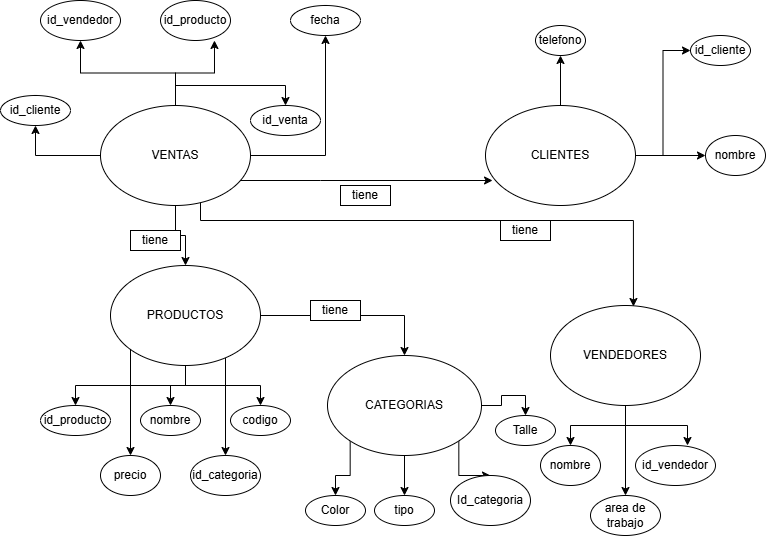

The diagram above was exported from draw.io. Its source (the exported page's mxGraphModel, read from the mxfile embedded in the PNG):
<mxGraphModel dx="717" dy="394" grid="1" gridSize="10" guides="1" tooltips="1" connect="1" arrows="1" fold="1" page="1" pageScale="1" pageWidth="827" pageHeight="1169" math="0" shadow="0">
  <root>
    <mxCell id="0" />
    <mxCell id="1" parent="0" />
    <mxCell id="DRU1F_Hwz6q_XWVNLl8L-38" edge="1" parent="1" source="DRU1F_Hwz6q_XWVNLl8L-8" style="edgeStyle=orthogonalEdgeStyle;rounded=0;orthogonalLoop=1;jettySize=auto;html=1;entryX=0.5;entryY=1;entryDx=0;entryDy=0;" target="DRU1F_Hwz6q_XWVNLl8L-13">
      <mxGeometry relative="1" as="geometry" />
    </mxCell>
    <mxCell id="DRU1F_Hwz6q_XWVNLl8L-39" edge="1" parent="1" source="DRU1F_Hwz6q_XWVNLl8L-8" style="edgeStyle=orthogonalEdgeStyle;rounded=0;orthogonalLoop=1;jettySize=auto;html=1;entryX=0;entryY=0.5;entryDx=0;entryDy=0;" target="DRU1F_Hwz6q_XWVNLl8L-15">
      <mxGeometry relative="1" as="geometry" />
    </mxCell>
    <mxCell id="DRU1F_Hwz6q_XWVNLl8L-40" edge="1" parent="1" source="DRU1F_Hwz6q_XWVNLl8L-8" style="edgeStyle=orthogonalEdgeStyle;rounded=0;orthogonalLoop=1;jettySize=auto;html=1;entryX=0;entryY=0.5;entryDx=0;entryDy=0;" target="DRU1F_Hwz6q_XWVNLl8L-14">
      <mxGeometry relative="1" as="geometry" />
    </mxCell>
    <mxCell id="DRU1F_Hwz6q_XWVNLl8L-8" parent="1" style="ellipse;whiteSpace=wrap;html=1;" value="CLIENTES" vertex="1">
      <mxGeometry height="100" width="150" x="495" y="155" as="geometry" />
    </mxCell>
    <mxCell id="DRU1F_Hwz6q_XWVNLl8L-31" edge="1" parent="1" source="DRU1F_Hwz6q_XWVNLl8L-9" style="edgeStyle=orthogonalEdgeStyle;rounded=0;orthogonalLoop=1;jettySize=auto;html=1;entryX=0.5;entryY=1;entryDx=0;entryDy=0;" target="DRU1F_Hwz6q_XWVNLl8L-29">
      <mxGeometry relative="1" as="geometry" />
    </mxCell>
    <mxCell id="DRU1F_Hwz6q_XWVNLl8L-32" edge="1" parent="1" source="DRU1F_Hwz6q_XWVNLl8L-9" style="edgeStyle=orthogonalEdgeStyle;rounded=0;orthogonalLoop=1;jettySize=auto;html=1;entryX=0.5;entryY=1;entryDx=0;entryDy=0;" target="DRU1F_Hwz6q_XWVNLl8L-25">
      <mxGeometry relative="1" as="geometry" />
    </mxCell>
    <mxCell id="DRU1F_Hwz6q_XWVNLl8L-34" edge="1" parent="1" source="DRU1F_Hwz6q_XWVNLl8L-9" style="edgeStyle=orthogonalEdgeStyle;rounded=0;orthogonalLoop=1;jettySize=auto;html=1;entryX=0.5;entryY=1;entryDx=0;entryDy=0;" target="DRU1F_Hwz6q_XWVNLl8L-27">
      <mxGeometry relative="1" as="geometry" />
    </mxCell>
    <mxCell id="DRU1F_Hwz6q_XWVNLl8L-35" edge="1" parent="1" source="DRU1F_Hwz6q_XWVNLl8L-9" style="edgeStyle=orthogonalEdgeStyle;rounded=0;orthogonalLoop=1;jettySize=auto;html=1;entryX=0.5;entryY=0;entryDx=0;entryDy=0;" target="DRU1F_Hwz6q_XWVNLl8L-28">
      <mxGeometry relative="1" as="geometry" />
    </mxCell>
    <mxCell id="DRU1F_Hwz6q_XWVNLl8L-51" edge="1" parent="1" source="DRU1F_Hwz6q_XWVNLl8L-9" style="edgeStyle=orthogonalEdgeStyle;rounded=0;orthogonalLoop=1;jettySize=auto;html=1;entryX=0.5;entryY=0;entryDx=0;entryDy=0;" target="DRU1F_Hwz6q_XWVNLl8L-10">
      <mxGeometry relative="1" as="geometry" />
    </mxCell>
    <mxCell id="DRU1F_Hwz6q_XWVNLl8L-9" parent="1" style="ellipse;whiteSpace=wrap;html=1;" value="VENTAS" vertex="1">
      <mxGeometry height="100" width="150" x="110" y="155" as="geometry" />
    </mxCell>
    <mxCell id="DRU1F_Hwz6q_XWVNLl8L-41" edge="1" parent="1" source="DRU1F_Hwz6q_XWVNLl8L-10" style="edgeStyle=orthogonalEdgeStyle;rounded=0;orthogonalLoop=1;jettySize=auto;html=1;entryX=0.5;entryY=0;entryDx=0;entryDy=0;" target="DRU1F_Hwz6q_XWVNLl8L-16">
      <mxGeometry relative="1" as="geometry" />
    </mxCell>
    <mxCell id="DRU1F_Hwz6q_XWVNLl8L-42" edge="1" parent="1" source="DRU1F_Hwz6q_XWVNLl8L-10" style="edgeStyle=orthogonalEdgeStyle;rounded=0;orthogonalLoop=1;jettySize=auto;html=1;" target="DRU1F_Hwz6q_XWVNLl8L-17">
      <mxGeometry relative="1" as="geometry" />
    </mxCell>
    <mxCell id="DRU1F_Hwz6q_XWVNLl8L-43" edge="1" parent="1" source="DRU1F_Hwz6q_XWVNLl8L-10" style="edgeStyle=orthogonalEdgeStyle;rounded=0;orthogonalLoop=1;jettySize=auto;html=1;entryX=0.5;entryY=0;entryDx=0;entryDy=0;" target="DRU1F_Hwz6q_XWVNLl8L-18">
      <mxGeometry relative="1" as="geometry" />
    </mxCell>
    <mxCell id="DRU1F_Hwz6q_XWVNLl8L-44" edge="1" parent="1" source="DRU1F_Hwz6q_XWVNLl8L-10" style="edgeStyle=orthogonalEdgeStyle;rounded=0;orthogonalLoop=1;jettySize=auto;html=1;entryX=0.5;entryY=0;entryDx=0;entryDy=0;" target="DRU1F_Hwz6q_XWVNLl8L-19">
      <mxGeometry relative="1" as="geometry">
        <Array as="points">
          <mxPoint x="140" y="435" />
          <mxPoint x="140" y="435" />
        </Array>
      </mxGeometry>
    </mxCell>
    <mxCell id="DRU1F_Hwz6q_XWVNLl8L-45" edge="1" parent="1" source="DRU1F_Hwz6q_XWVNLl8L-10" style="edgeStyle=orthogonalEdgeStyle;rounded=0;orthogonalLoop=1;jettySize=auto;html=1;entryX=0.5;entryY=0;entryDx=0;entryDy=0;" target="DRU1F_Hwz6q_XWVNLl8L-20">
      <mxGeometry relative="1" as="geometry">
        <Array as="points">
          <mxPoint x="235" y="435" />
          <mxPoint x="235" y="435" />
        </Array>
      </mxGeometry>
    </mxCell>
    <mxCell id="DRU1F_Hwz6q_XWVNLl8L-50" edge="1" parent="1" source="DRU1F_Hwz6q_XWVNLl8L-10" style="edgeStyle=orthogonalEdgeStyle;rounded=0;orthogonalLoop=1;jettySize=auto;html=1;entryX=0.5;entryY=0;entryDx=0;entryDy=0;" target="DRU1F_Hwz6q_XWVNLl8L-11">
      <mxGeometry relative="1" as="geometry" />
    </mxCell>
    <mxCell id="DRU1F_Hwz6q_XWVNLl8L-10" parent="1" style="ellipse;whiteSpace=wrap;html=1;" value="PRODUCTOS" vertex="1">
      <mxGeometry height="100" width="150" x="120" y="315" as="geometry" />
    </mxCell>
    <mxCell id="DRU1F_Hwz6q_XWVNLl8L-46" edge="1" parent="1" source="DRU1F_Hwz6q_XWVNLl8L-11" style="edgeStyle=orthogonalEdgeStyle;rounded=0;orthogonalLoop=1;jettySize=auto;html=1;entryX=0.5;entryY=0;entryDx=0;entryDy=0;" target="DRU1F_Hwz6q_XWVNLl8L-21">
      <mxGeometry relative="1" as="geometry" />
    </mxCell>
    <mxCell id="flbf7c4WQfvE-niW6OCP-3" edge="1" parent="1" source="DRU1F_Hwz6q_XWVNLl8L-11" style="edgeStyle=orthogonalEdgeStyle;rounded=0;orthogonalLoop=1;jettySize=auto;html=1;exitX=1;exitY=1;exitDx=0;exitDy=0;entryX=0.5;entryY=0;entryDx=0;entryDy=0;" target="flbf7c4WQfvE-niW6OCP-2">
      <mxGeometry relative="1" as="geometry" />
    </mxCell>
    <mxCell id="IZF5t6dRSYwjojuPrRy4-2" edge="1" parent="1" source="DRU1F_Hwz6q_XWVNLl8L-11" style="edgeStyle=orthogonalEdgeStyle;rounded=0;orthogonalLoop=1;jettySize=auto;html=1;exitX=0;exitY=1;exitDx=0;exitDy=0;entryX=0.5;entryY=0;entryDx=0;entryDy=0;" target="IZF5t6dRSYwjojuPrRy4-1">
      <mxGeometry relative="1" as="geometry" />
    </mxCell>
    <mxCell id="IZF5t6dRSYwjojuPrRy4-4" edge="1" parent="1" source="DRU1F_Hwz6q_XWVNLl8L-11" style="edgeStyle=orthogonalEdgeStyle;rounded=0;orthogonalLoop=1;jettySize=auto;html=1;exitX=1;exitY=0.5;exitDx=0;exitDy=0;entryX=0.5;entryY=0;entryDx=0;entryDy=0;" target="IZF5t6dRSYwjojuPrRy4-3">
      <mxGeometry relative="1" as="geometry" />
    </mxCell>
    <mxCell id="DRU1F_Hwz6q_XWVNLl8L-11" parent="1" style="ellipse;whiteSpace=wrap;html=1;" value="CATEGORIAS" vertex="1">
      <mxGeometry height="100" width="154" x="337" y="405" as="geometry" />
    </mxCell>
    <mxCell id="DRU1F_Hwz6q_XWVNLl8L-47" edge="1" parent="1" source="DRU1F_Hwz6q_XWVNLl8L-12" style="edgeStyle=orthogonalEdgeStyle;rounded=0;orthogonalLoop=1;jettySize=auto;html=1;entryX=0.5;entryY=0;entryDx=0;entryDy=0;" target="DRU1F_Hwz6q_XWVNLl8L-22">
      <mxGeometry relative="1" as="geometry" />
    </mxCell>
    <mxCell id="DRU1F_Hwz6q_XWVNLl8L-49" edge="1" parent="1" source="DRU1F_Hwz6q_XWVNLl8L-12" style="edgeStyle=orthogonalEdgeStyle;rounded=0;orthogonalLoop=1;jettySize=auto;html=1;" target="DRU1F_Hwz6q_XWVNLl8L-24">
      <mxGeometry relative="1" as="geometry" />
    </mxCell>
    <mxCell id="DRU1F_Hwz6q_XWVNLl8L-12" parent="1" style="ellipse;whiteSpace=wrap;html=1;" value="VENDEDORES" vertex="1">
      <mxGeometry height="100" width="150" x="560" y="355" as="geometry" />
    </mxCell>
    <mxCell id="DRU1F_Hwz6q_XWVNLl8L-13" parent="1" style="ellipse;whiteSpace=wrap;html=1;" value="telefono" vertex="1">
      <mxGeometry height="30" width="50" x="545" y="75" as="geometry" />
    </mxCell>
    <mxCell id="DRU1F_Hwz6q_XWVNLl8L-14" parent="1" style="ellipse;whiteSpace=wrap;html=1;" value="id_cliente" vertex="1">
      <mxGeometry height="30" width="60" x="700" y="85" as="geometry" />
    </mxCell>
    <mxCell id="DRU1F_Hwz6q_XWVNLl8L-15" parent="1" style="ellipse;whiteSpace=wrap;html=1;" value="nombre" vertex="1">
      <mxGeometry height="40" width="60" x="715" y="185" as="geometry" />
    </mxCell>
    <mxCell id="DRU1F_Hwz6q_XWVNLl8L-16" parent="1" style="ellipse;whiteSpace=wrap;html=1;" value="id_producto" vertex="1">
      <mxGeometry height="30" width="70" x="50" y="455" as="geometry" />
    </mxCell>
    <mxCell id="DRU1F_Hwz6q_XWVNLl8L-17" parent="1" style="ellipse;whiteSpace=wrap;html=1;" value="nombre" vertex="1">
      <mxGeometry height="30" width="60" x="150" y="455" as="geometry" />
    </mxCell>
    <mxCell id="DRU1F_Hwz6q_XWVNLl8L-18" parent="1" style="ellipse;whiteSpace=wrap;html=1;" value="codigo" vertex="1">
      <mxGeometry height="30" width="60" x="240" y="455" as="geometry" />
    </mxCell>
    <mxCell id="DRU1F_Hwz6q_XWVNLl8L-19" parent="1" style="ellipse;whiteSpace=wrap;html=1;" value="precio" vertex="1">
      <mxGeometry height="40" width="60" x="110" y="505" as="geometry" />
    </mxCell>
    <mxCell id="DRU1F_Hwz6q_XWVNLl8L-20" parent="1" style="ellipse;whiteSpace=wrap;html=1;" value="id_categoria" vertex="1">
      <mxGeometry height="40" width="70" x="200" y="505" as="geometry" />
    </mxCell>
    <mxCell id="DRU1F_Hwz6q_XWVNLl8L-21" parent="1" style="ellipse;whiteSpace=wrap;html=1;" value="tipo" vertex="1">
      <mxGeometry height="30" width="60" x="384" y="545" as="geometry" />
    </mxCell>
    <mxCell id="DRU1F_Hwz6q_XWVNLl8L-22" parent="1" style="ellipse;whiteSpace=wrap;html=1;" value="nombre" vertex="1">
      <mxGeometry height="40" width="60" x="550" y="495" as="geometry" />
    </mxCell>
    <mxCell id="DRU1F_Hwz6q_XWVNLl8L-23" parent="1" style="ellipse;whiteSpace=wrap;html=1;" value="id_vendedor" vertex="1">
      <mxGeometry height="40" width="80" x="645" y="495" as="geometry" />
    </mxCell>
    <mxCell id="DRU1F_Hwz6q_XWVNLl8L-24" parent="1" style="ellipse;whiteSpace=wrap;html=1;" value="area de trabajo" vertex="1">
      <mxGeometry height="40" width="70" x="600" y="545" as="geometry" />
    </mxCell>
    <mxCell id="DRU1F_Hwz6q_XWVNLl8L-25" parent="1" style="ellipse;whiteSpace=wrap;html=1;" value="id_vendedor" vertex="1">
      <mxGeometry height="40" width="80" x="50" y="50" as="geometry" />
    </mxCell>
    <mxCell id="DRU1F_Hwz6q_XWVNLl8L-26" parent="1" style="ellipse;whiteSpace=wrap;html=1;" value="id_producto" vertex="1">
      <mxGeometry height="40" width="70" x="170" y="50" as="geometry" />
    </mxCell>
    <mxCell id="DRU1F_Hwz6q_XWVNLl8L-27" parent="1" style="ellipse;whiteSpace=wrap;html=1;" value="fecha" vertex="1">
      <mxGeometry height="30" width="70" x="300" y="55" as="geometry" />
    </mxCell>
    <mxCell id="DRU1F_Hwz6q_XWVNLl8L-28" parent="1" style="ellipse;whiteSpace=wrap;html=1;" value="id_venta" vertex="1">
      <mxGeometry height="30" width="70" x="260" y="155" as="geometry" />
    </mxCell>
    <mxCell id="DRU1F_Hwz6q_XWVNLl8L-29" parent="1" style="ellipse;whiteSpace=wrap;html=1;" value="id_cliente" vertex="1">
      <mxGeometry height="30" width="70" x="10" y="145" as="geometry" />
    </mxCell>
    <mxCell id="DRU1F_Hwz6q_XWVNLl8L-33" edge="1" parent="1" source="DRU1F_Hwz6q_XWVNLl8L-9" style="edgeStyle=orthogonalEdgeStyle;rounded=0;orthogonalLoop=1;jettySize=auto;html=1;entryX=0.771;entryY=1;entryDx=0;entryDy=0;entryPerimeter=0;" target="DRU1F_Hwz6q_XWVNLl8L-26">
      <mxGeometry relative="1" as="geometry" />
    </mxCell>
    <mxCell id="DRU1F_Hwz6q_XWVNLl8L-48" edge="1" parent="1" source="DRU1F_Hwz6q_XWVNLl8L-12" style="edgeStyle=orthogonalEdgeStyle;rounded=0;orthogonalLoop=1;jettySize=auto;html=1;entryX=0.65;entryY=0;entryDx=0;entryDy=0;entryPerimeter=0;" target="DRU1F_Hwz6q_XWVNLl8L-23">
      <mxGeometry relative="1" as="geometry" />
    </mxCell>
    <mxCell id="DRU1F_Hwz6q_XWVNLl8L-52" edge="1" parent="1" source="DRU1F_Hwz6q_XWVNLl8L-9" style="edgeStyle=orthogonalEdgeStyle;rounded=0;orthogonalLoop=1;jettySize=auto;html=1;entryX=0.047;entryY=0.75;entryDx=0;entryDy=0;entryPerimeter=0;" target="DRU1F_Hwz6q_XWVNLl8L-8">
      <mxGeometry relative="1" as="geometry">
        <Array as="points">
          <mxPoint x="330" y="230" />
          <mxPoint x="330" y="230" />
        </Array>
      </mxGeometry>
    </mxCell>
    <mxCell id="DRU1F_Hwz6q_XWVNLl8L-53" edge="1" parent="1" source="DRU1F_Hwz6q_XWVNLl8L-9" style="edgeStyle=orthogonalEdgeStyle;rounded=0;orthogonalLoop=1;jettySize=auto;html=1;entryX=0.553;entryY=0.01;entryDx=0;entryDy=0;entryPerimeter=0;" target="DRU1F_Hwz6q_XWVNLl8L-12">
      <mxGeometry relative="1" as="geometry">
        <Array as="points">
          <mxPoint x="210" y="270" />
          <mxPoint x="643" y="270" />
        </Array>
      </mxGeometry>
    </mxCell>
    <mxCell id="flbf7c4WQfvE-niW6OCP-2" parent="1" style="ellipse;whiteSpace=wrap;html=1;" value="Id_categoria" vertex="1">
      <mxGeometry height="50" width="80" x="460" y="525" as="geometry" />
    </mxCell>
    <mxCell id="flbf7c4WQfvE-niW6OCP-4" parent="1" style="whiteSpace=wrap;html=1;" value="tiene" vertex="1">
      <mxGeometry height="20" width="50" x="350" y="235" as="geometry" />
    </mxCell>
    <mxCell id="flbf7c4WQfvE-niW6OCP-6" parent="1" style="whiteSpace=wrap;html=1;" value="tiene" vertex="1">
      <mxGeometry height="20" width="50" x="320" y="350" as="geometry" />
    </mxCell>
    <mxCell id="flbf7c4WQfvE-niW6OCP-7" parent="1" style="whiteSpace=wrap;html=1;" value="tiene" vertex="1">
      <mxGeometry height="20" width="50" x="140" y="280" as="geometry" />
    </mxCell>
    <mxCell id="flbf7c4WQfvE-niW6OCP-8" parent="1" style="whiteSpace=wrap;html=1;" value="tiene" vertex="1">
      <mxGeometry height="20" width="50" x="510" y="270" as="geometry" />
    </mxCell>
    <mxCell id="IZF5t6dRSYwjojuPrRy4-1" parent="1" style="ellipse;whiteSpace=wrap;html=1;" value="Color" vertex="1">
      <mxGeometry height="30" width="60" x="315" y="545" as="geometry" />
    </mxCell>
    <mxCell id="IZF5t6dRSYwjojuPrRy4-3" parent="1" style="ellipse;whiteSpace=wrap;html=1;" value="Talle" vertex="1">
      <mxGeometry height="30" width="60" x="505" y="465" as="geometry" />
    </mxCell>
  </root>
</mxGraphModel>